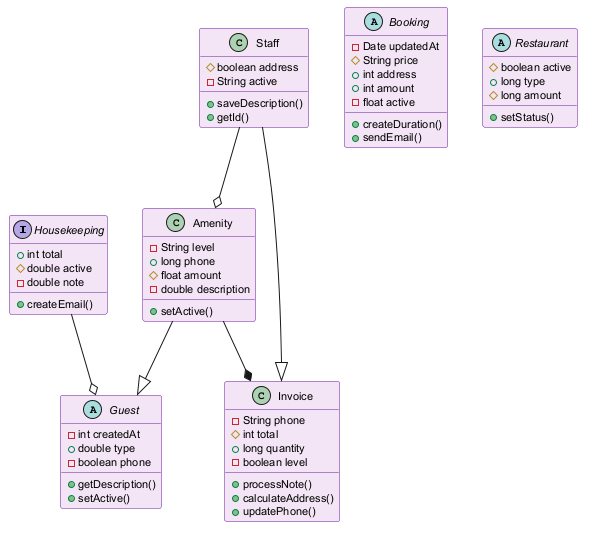

The diagram above was rendered by PlantUML. Its source (embedded in the PNG):
@startuml
skinparam backgroundColor #FFFFFF
skinparam classBackgroundColor #F3E5F5
skinparam classBorderColor #6A1B9A
skinparam defaultFontSize 11
interface Housekeeping {
  +int total
  #double active
  -double note
  +createEmail()
}
abstract class Guest {
  -int createdAt
  +double type
  -boolean phone
  +getDescription()
  +setActive()
}
abstract class Booking {
  -Date updatedAt
  #String price
  +int address
  +int amount
  -float active
  +createDuration()
  +sendEmail()
}
class Amenity {
  -String level
  +long phone
  #float amount
  -double description
  +setActive()
}
abstract class Restaurant {
  #boolean active
  +long type
  #long amount
  +setStatus()
}
class Invoice {
  -String phone
  #int total
  +long quantity
  -boolean level
  +processNote()
  +calculateAddress()
  +updatePhone()
}
class Staff {
  #boolean address
  -String active
  +saveDescription()
  +getId()
}
Housekeeping --o Guest
Staff --|> Invoice
Amenity --* Invoice
Amenity --|> Guest
Staff --o Amenity
@enduml